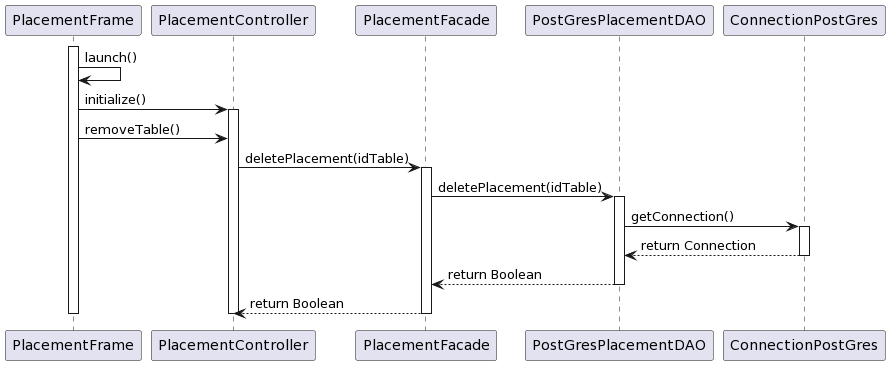

The diagram above was rendered by PlantUML. Its source (embedded in the PNG):
@startuml
activate PlacementFrame
PlacementFrame -> PlacementFrame : launch()
PlacementFrame -> PlacementController : initialize()
activate PlacementController
PlacementFrame -> PlacementController : removeTable()

PlacementController -> PlacementFacade : deletePlacement(idTable)
activate PlacementFacade
PlacementFacade -> PostGresPlacementDAO : deletePlacement(idTable)
activate PostGresPlacementDAO
PostGresPlacementDAO -> ConnectionPostGres : getConnection()
activate ConnectionPostGres
ConnectionPostGres --> PostGresPlacementDAO : return Connection
deactivate ConnectionPostGres
PostGresPlacementDAO --> PlacementFacade : return Boolean
deactivate PostGresPlacementDAO

PlacementFacade --> PlacementController: return Boolean

deactivate PlacementFacade
deactivate PlacementController
deactivate PlacementFrame
@enduml